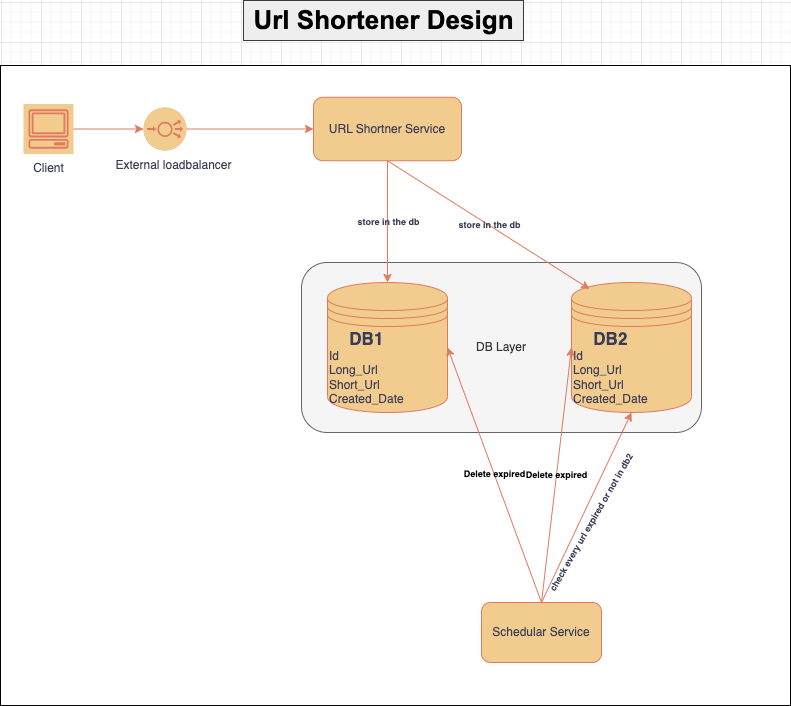

The diagram above was exported from draw.io. Its source (the exported page's mxGraphModel, read from the mxfile embedded in the PNG):
<mxGraphModel dx="1026" dy="597" grid="1" gridSize="10" guides="1" tooltips="1" connect="1" arrows="1" fold="1" page="1" pageScale="1" pageWidth="850" pageHeight="1100" math="0" shadow="0">
  <root>
    <mxCell id="0" />
    <mxCell id="1" parent="0" />
    <mxCell id="71OXibwH4jEHoegeOa95-2" value="" style="rounded=0;whiteSpace=wrap;html=1;" vertex="1" parent="1">
      <mxGeometry x="39" y="103" width="790" height="640" as="geometry" />
    </mxCell>
    <mxCell id="71OXibwH4jEHoegeOa95-3" value="DB Layer" style="rounded=1;whiteSpace=wrap;html=1;fillColor=#f5f5f5;strokeColor=#666666;fontColor=#333333;" vertex="1" parent="1">
      <mxGeometry x="340" y="300" width="400" height="170" as="geometry" />
    </mxCell>
    <mxCell id="Hn7DzW7WtiBOwI5ZSYlD-10" value="" style="edgeStyle=orthogonalEdgeStyle;rounded=0;orthogonalLoop=1;jettySize=auto;html=1;fontSize=17;labelBackgroundColor=none;fontColor=default;strokeColor=#E07A5F;" parent="1" source="Hn7DzW7WtiBOwI5ZSYlD-1" target="Hn7DzW7WtiBOwI5ZSYlD-2" edge="1">
      <mxGeometry relative="1" as="geometry" />
    </mxCell>
    <mxCell id="Hn7DzW7WtiBOwI5ZSYlD-1" value="Client" style="sketch=0;outlineConnect=0;dashed=0;verticalLabelPosition=bottom;verticalAlign=top;align=center;html=1;fontSize=12;fontStyle=0;aspect=fixed;shape=mxgraph.aws4.resourceIcon;resIcon=mxgraph.aws4.client;labelBackgroundColor=none;fillColor=#F2CC8F;strokeColor=#E07A5F;fontColor=#393C56;" parent="1" vertex="1">
      <mxGeometry x="62" y="141.5" width="50" height="50" as="geometry" />
    </mxCell>
    <mxCell id="Hn7DzW7WtiBOwI5ZSYlD-12" value="" style="edgeStyle=orthogonalEdgeStyle;rounded=0;orthogonalLoop=1;jettySize=auto;html=1;fontSize=17;entryX=0;entryY=0.5;entryDx=0;entryDy=0;labelBackgroundColor=none;fontColor=default;strokeColor=#E07A5F;" parent="1" source="Hn7DzW7WtiBOwI5ZSYlD-2" target="Hn7DzW7WtiBOwI5ZSYlD-6" edge="1">
      <mxGeometry relative="1" as="geometry">
        <mxPoint x="266.5" y="158" as="targetPoint" />
      </mxGeometry>
    </mxCell>
    <mxCell id="Hn7DzW7WtiBOwI5ZSYlD-2" value="" style="verticalLabelPosition=bottom;sketch=0;html=1;verticalAlign=top;align=center;points=[[0.145,0.145,0],[0.5,0,0],[0.855,0.145,0],[1,0.5,0],[0.855,0.855,0],[0.5,1,0],[0.145,0.855,0],[0,0.5,0]];pointerEvents=1;shape=mxgraph.cisco_safe.compositeIcon;bgIcon=ellipse;resIcon=mxgraph.cisco_safe.capability.load_balancer;labelBackgroundColor=none;fillColor=#F2CC8F;strokeColor=#E07A5F;fontColor=#393C56;" parent="1" vertex="1">
      <mxGeometry x="182" y="145" width="43" height="43" as="geometry" />
    </mxCell>
    <mxCell id="Hn7DzW7WtiBOwI5ZSYlD-4" value="&lt;div style=&quot;text-align: center;&quot;&gt;&lt;b style=&quot;background-color: initial;&quot;&gt;&lt;font style=&quot;font-size: 17px;&quot;&gt;DB1&lt;/font&gt;&lt;/b&gt;&lt;/div&gt;Id&lt;br style=&quot;border-color: var(--border-color);&quot;&gt;&lt;span style=&quot;&quot;&gt;Long_Url&lt;/span&gt;&lt;br style=&quot;border-color: var(--border-color);&quot;&gt;&lt;span style=&quot;&quot;&gt;Short_Url&lt;/span&gt;&lt;br style=&quot;border-color: var(--border-color);&quot;&gt;&lt;span style=&quot;&quot;&gt;Created_Date&lt;/span&gt;" style="shape=datastore;whiteSpace=wrap;html=1;align=left;labelBackgroundColor=none;fillColor=#F2CC8F;strokeColor=#E07A5F;fontColor=#393C56;" parent="1" vertex="1">
      <mxGeometry x="366" y="320" width="120" height="130" as="geometry" />
    </mxCell>
    <mxCell id="Hn7DzW7WtiBOwI5ZSYlD-6" value="URL Shortner Service" style="rounded=1;whiteSpace=wrap;html=1;labelBackgroundColor=none;fillColor=#F2CC8F;strokeColor=#E07A5F;fontColor=#393C56;" parent="1" vertex="1">
      <mxGeometry x="352" y="134.75" width="148" height="63.5" as="geometry" />
    </mxCell>
    <mxCell id="Hn7DzW7WtiBOwI5ZSYlD-7" value="&lt;div style=&quot;text-align: center;&quot;&gt;&lt;b style=&quot;background-color: initial;&quot;&gt;&lt;font style=&quot;font-size: 17px;&quot;&gt;DB2&lt;/font&gt;&lt;/b&gt;&lt;/div&gt;Id&lt;br style=&quot;border-color: var(--border-color);&quot;&gt;&lt;span style=&quot;&quot;&gt;Long_Url&lt;/span&gt;&lt;br style=&quot;border-color: var(--border-color);&quot;&gt;&lt;span style=&quot;&quot;&gt;Short_Url&lt;/span&gt;&lt;br style=&quot;border-color: var(--border-color);&quot;&gt;&lt;span style=&quot;&quot;&gt;Created_Date&lt;/span&gt;" style="shape=datastore;whiteSpace=wrap;html=1;align=left;labelBackgroundColor=none;fillColor=#F2CC8F;strokeColor=#E07A5F;fontColor=#393C56;" parent="1" vertex="1">
      <mxGeometry x="610" y="320" width="120" height="130" as="geometry" />
    </mxCell>
    <mxCell id="Hn7DzW7WtiBOwI5ZSYlD-8" value="Schedular Service" style="rounded=1;whiteSpace=wrap;html=1;labelBackgroundColor=none;fillColor=#F2CC8F;strokeColor=#E07A5F;fontColor=#393C56;" parent="1" vertex="1">
      <mxGeometry x="520" y="640" width="120" height="60" as="geometry" />
    </mxCell>
    <mxCell id="Hn7DzW7WtiBOwI5ZSYlD-22" value="" style="endArrow=classic;html=1;rounded=0;fontSize=9;exitX=0.5;exitY=1;exitDx=0;exitDy=0;labelBackgroundColor=none;fontColor=default;strokeColor=#E07A5F;" parent="1" source="Hn7DzW7WtiBOwI5ZSYlD-6" target="Hn7DzW7WtiBOwI5ZSYlD-4" edge="1">
      <mxGeometry relative="1" as="geometry">
        <mxPoint x="607" y="298" as="sourcePoint" />
        <mxPoint x="482" y="278" as="targetPoint" />
      </mxGeometry>
    </mxCell>
    <mxCell id="Hn7DzW7WtiBOwI5ZSYlD-23" value="store in the db" style="edgeLabel;resizable=0;html=1;align=center;verticalAlign=middle;fontSize=9;labelBackgroundColor=none;fontColor=#393C56;fontStyle=1" parent="Hn7DzW7WtiBOwI5ZSYlD-22" connectable="0" vertex="1">
      <mxGeometry relative="1" as="geometry" />
    </mxCell>
    <mxCell id="Hn7DzW7WtiBOwI5ZSYlD-24" value="" style="endArrow=classic;html=1;rounded=0;fontSize=9;entryX=0.15;entryY=0.05;entryDx=0;entryDy=0;entryPerimeter=0;exitX=0.5;exitY=1;exitDx=0;exitDy=0;labelBackgroundColor=none;fontColor=default;strokeColor=#E07A5F;" parent="1" source="Hn7DzW7WtiBOwI5ZSYlD-6" target="Hn7DzW7WtiBOwI5ZSYlD-7" edge="1">
      <mxGeometry relative="1" as="geometry">
        <mxPoint x="412" y="98" as="sourcePoint" />
        <mxPoint x="463.5999999999999" y="318" as="targetPoint" />
      </mxGeometry>
    </mxCell>
    <mxCell id="Hn7DzW7WtiBOwI5ZSYlD-25" value="store in the db" style="edgeLabel;resizable=0;html=1;align=center;verticalAlign=middle;fontSize=9;labelBackgroundColor=none;fontColor=#393C56;fontStyle=1" parent="Hn7DzW7WtiBOwI5ZSYlD-24" connectable="0" vertex="1">
      <mxGeometry relative="1" as="geometry" />
    </mxCell>
    <mxCell id="Hn7DzW7WtiBOwI5ZSYlD-33" value="" style="endArrow=classic;html=1;rounded=0;fontSize=9;exitX=0.5;exitY=0;exitDx=0;exitDy=0;entryX=0.5;entryY=1;entryDx=0;entryDy=0;labelBackgroundColor=none;fontColor=default;strokeColor=#E07A5F;" parent="1" source="Hn7DzW7WtiBOwI5ZSYlD-8" target="Hn7DzW7WtiBOwI5ZSYlD-7" edge="1">
      <mxGeometry relative="1" as="geometry">
        <mxPoint x="542" y="568" as="sourcePoint" />
        <mxPoint x="642" y="568" as="targetPoint" />
      </mxGeometry>
    </mxCell>
    <mxCell id="Hn7DzW7WtiBOwI5ZSYlD-34" value="check every url expired or not in db2&amp;nbsp;" style="edgeLabel;resizable=0;html=1;align=center;verticalAlign=middle;fontSize=9;labelBackgroundColor=none;fontColor=#393C56;fontStyle=1;rotation=-60;" parent="Hn7DzW7WtiBOwI5ZSYlD-33" connectable="0" vertex="1">
      <mxGeometry relative="1" as="geometry">
        <mxPoint x="5" y="15" as="offset" />
      </mxGeometry>
    </mxCell>
    <mxCell id="Hn7DzW7WtiBOwI5ZSYlD-38" value="Delete expired" style="endArrow=classic;html=1;rounded=0;fontSize=9;entryX=0;entryY=0.5;entryDx=0;entryDy=0;labelBackgroundColor=none;fontColor=default;strokeColor=#E07A5F;fontStyle=1;exitX=0.5;exitY=0;exitDx=0;exitDy=0;" parent="1" source="Hn7DzW7WtiBOwI5ZSYlD-8" target="Hn7DzW7WtiBOwI5ZSYlD-7" edge="1">
      <mxGeometry relative="1" as="geometry">
        <mxPoint x="572" y="678" as="sourcePoint" />
        <mxPoint x="592" y="608" as="targetPoint" />
      </mxGeometry>
    </mxCell>
    <mxCell id="Hn7DzW7WtiBOwI5ZSYlD-40" value="Delete expired" style="endArrow=classic;html=1;rounded=0;fontSize=9;entryX=1;entryY=0.5;entryDx=0;entryDy=0;exitX=0.5;exitY=0;exitDx=0;exitDy=0;labelBackgroundColor=none;fontColor=default;strokeColor=#E07A5F;fontStyle=1" parent="1" source="Hn7DzW7WtiBOwI5ZSYlD-8" target="Hn7DzW7WtiBOwI5ZSYlD-4" edge="1">
      <mxGeometry relative="1" as="geometry">
        <mxPoint x="512" y="678" as="sourcePoint" />
        <mxPoint x="602" y="473" as="targetPoint" />
      </mxGeometry>
    </mxCell>
    <mxCell id="Hn7DzW7WtiBOwI5ZSYlD-42" value="Url Shortener Design" style="text;html=1;align=center;verticalAlign=middle;resizable=0;points=[];autosize=1;fillColor=#eeeeee;fontSize=26;fontStyle=1;fontFamily=Arial;fontSource=https%3A%2F%2Ffonts.googleapis.com%2Fcss%3Ffamily%3DArial;labelBackgroundColor=none;strokeColor=#36393d;" parent="1" vertex="1">
      <mxGeometry x="282" y="38" width="280" height="40" as="geometry" />
    </mxCell>
    <mxCell id="Hn7DzW7WtiBOwI5ZSYlD-43" value="External loadbalancer" style="text;html=1;align=center;verticalAlign=middle;resizable=0;points=[];autosize=1;strokeColor=none;fillColor=none;fontColor=#393C56;" parent="1" vertex="1">
      <mxGeometry x="142" y="188" width="140" height="30" as="geometry" />
    </mxCell>
  </root>
</mxGraphModel>